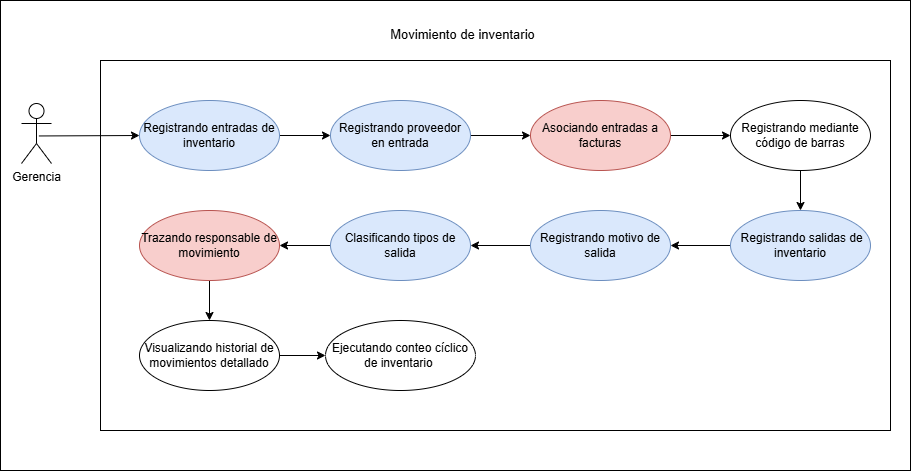

The diagram above was exported from draw.io. Its source (the exported page's mxGraphModel, read from the mxfile embedded in the PNG):
<mxGraphModel dx="1552" dy="875" grid="1" gridSize="10" guides="1" tooltips="1" connect="1" arrows="1" fold="1" page="1" pageScale="1" pageWidth="827" pageHeight="1169" math="0" shadow="0">
  <root>
    <mxCell id="0" />
    <mxCell id="1" parent="0" />
    <mxCell id="qrOsgZDqs2jIluiTBBjf-55" parent="1" style="rounded=0;whiteSpace=wrap;html=1;" value="" vertex="1">
      <mxGeometry height="470" width="910" x="130" y="490" as="geometry" />
    </mxCell>
    <mxCell id="wMoj_ULhoz5Cyv0T8dZ2-2" parent="1" style="rounded=0;whiteSpace=wrap;html=1;" value="" vertex="1">
      <mxGeometry height="370" width="790" x="230" y="550" as="geometry" />
    </mxCell>
    <mxCell id="qrOsgZDqs2jIluiTBBjf-57" edge="1" parent="1" source="qrOsgZDqs2jIluiTBBjf-58" style="rounded=0;orthogonalLoop=1;jettySize=auto;html=1;exitX=1;exitY=0.5;exitDx=0;exitDy=0;entryX=0;entryY=0.5;entryDx=0;entryDy=0;" target="qrOsgZDqs2jIluiTBBjf-65">
      <mxGeometry relative="1" as="geometry" />
    </mxCell>
    <mxCell id="qrOsgZDqs2jIluiTBBjf-58" parent="1" style="ellipse;whiteSpace=wrap;html=1;fillColor=#dae8fc;strokeColor=#6c8ebf;" value="Registrando entradas de inventario" vertex="1">
      <mxGeometry height="70" width="140" x="269" y="590" as="geometry" />
    </mxCell>
    <mxCell id="qrOsgZDqs2jIluiTBBjf-59" edge="1" parent="1" source="qrOsgZDqs2jIluiTBBjf-60" style="rounded=0;orthogonalLoop=1;jettySize=auto;html=1;exitX=0;exitY=0.5;exitDx=0;exitDy=0;entryX=1;entryY=0.5;entryDx=0;entryDy=0;" target="qrOsgZDqs2jIluiTBBjf-69">
      <mxGeometry relative="1" as="geometry" />
    </mxCell>
    <mxCell id="qrOsgZDqs2jIluiTBBjf-60" parent="1" style="ellipse;whiteSpace=wrap;html=1;fillColor=#dae8fc;strokeColor=#6c8ebf;" value="&amp;nbsp;Registrando salidas de inventario" vertex="1">
      <mxGeometry height="70" width="140" x="860" y="700" as="geometry" />
    </mxCell>
    <mxCell id="qrOsgZDqs2jIluiTBBjf-61" edge="1" parent="1" source="qrOsgZDqs2jIluiTBBjf-62" style="rounded=0;orthogonalLoop=1;jettySize=auto;html=1;exitX=0.5;exitY=1;exitDx=0;exitDy=0;entryX=0.5;entryY=0;entryDx=0;entryDy=0;" target="qrOsgZDqs2jIluiTBBjf-60">
      <mxGeometry relative="1" as="geometry" />
    </mxCell>
    <mxCell id="qrOsgZDqs2jIluiTBBjf-62" parent="1" style="ellipse;whiteSpace=wrap;html=1;" value="Registrando mediante código de barras" vertex="1">
      <mxGeometry height="70" width="140" x="860" y="590" as="geometry" />
    </mxCell>
    <mxCell id="qrOsgZDqs2jIluiTBBjf-63" parent="1" style="ellipse;whiteSpace=wrap;html=1;" value="Visualizando historial de movimientos detallado" vertex="1">
      <mxGeometry height="70" width="140" x="269" y="810" as="geometry" />
    </mxCell>
    <mxCell id="qrOsgZDqs2jIluiTBBjf-64" edge="1" parent="1" source="qrOsgZDqs2jIluiTBBjf-65" style="rounded=0;orthogonalLoop=1;jettySize=auto;html=1;exitX=1;exitY=0.5;exitDx=0;exitDy=0;" target="qrOsgZDqs2jIluiTBBjf-75">
      <mxGeometry relative="1" as="geometry" />
    </mxCell>
    <mxCell id="qrOsgZDqs2jIluiTBBjf-65" parent="1" style="ellipse;whiteSpace=wrap;html=1;fillColor=#dae8fc;strokeColor=#6c8ebf;" value="Registrando proveedor en entrada" vertex="1">
      <mxGeometry height="70" width="140" x="460" y="590" as="geometry" />
    </mxCell>
    <mxCell id="qrOsgZDqs2jIluiTBBjf-66" edge="1" parent="1" source="qrOsgZDqs2jIluiTBBjf-67" style="rounded=0;orthogonalLoop=1;jettySize=auto;html=1;exitX=0.5;exitY=1;exitDx=0;exitDy=0;" target="qrOsgZDqs2jIluiTBBjf-63">
      <mxGeometry relative="1" as="geometry" />
    </mxCell>
    <mxCell id="qrOsgZDqs2jIluiTBBjf-67" parent="1" style="ellipse;whiteSpace=wrap;html=1;fillColor=#f8cecc;strokeColor=#b85450;" value="Trazando responsable de movimiento" vertex="1">
      <mxGeometry height="70" width="140" x="269" y="700" as="geometry" />
    </mxCell>
    <mxCell id="qrOsgZDqs2jIluiTBBjf-68" edge="1" parent="1" source="qrOsgZDqs2jIluiTBBjf-69" style="rounded=0;orthogonalLoop=1;jettySize=auto;html=1;exitX=0;exitY=0.5;exitDx=0;exitDy=0;entryX=1;entryY=0.5;entryDx=0;entryDy=0;" target="qrOsgZDqs2jIluiTBBjf-71">
      <mxGeometry relative="1" as="geometry" />
    </mxCell>
    <mxCell id="qrOsgZDqs2jIluiTBBjf-69" parent="1" style="ellipse;whiteSpace=wrap;html=1;fillColor=#dae8fc;strokeColor=#6c8ebf;" value="Registrando motivo de salida" vertex="1">
      <mxGeometry height="70" width="140" x="660" y="700" as="geometry" />
    </mxCell>
    <mxCell id="qrOsgZDqs2jIluiTBBjf-70" edge="1" parent="1" source="qrOsgZDqs2jIluiTBBjf-71" style="rounded=0;orthogonalLoop=1;jettySize=auto;html=1;exitX=1;exitY=0.5;exitDx=0;exitDy=0;" target="qrOsgZDqs2jIluiTBBjf-67">
      <mxGeometry relative="1" as="geometry" />
    </mxCell>
    <mxCell id="qrOsgZDqs2jIluiTBBjf-71" parent="1" style="ellipse;whiteSpace=wrap;html=1;fillColor=#dae8fc;strokeColor=#6c8ebf;" value="Clasificando tipos de salida" vertex="1">
      <mxGeometry height="70" width="140" x="460" y="700" as="geometry" />
    </mxCell>
    <mxCell id="qrOsgZDqs2jIluiTBBjf-72" edge="1" parent="1" source="qrOsgZDqs2jIluiTBBjf-73" style="rounded=0;orthogonalLoop=1;jettySize=auto;html=1;entryX=0;entryY=0.5;entryDx=0;entryDy=0;exitX=0.581;exitY=0.541;exitDx=0;exitDy=0;exitPerimeter=0;" target="qrOsgZDqs2jIluiTBBjf-58">
      <mxGeometry relative="1" as="geometry">
        <Array as="points" />
        <mxPoint x="165" y="619" as="sourcePoint" />
        <mxPoint x="269" y="624" as="targetPoint" />
      </mxGeometry>
    </mxCell>
    <mxCell id="qrOsgZDqs2jIluiTBBjf-73" parent="1" style="shape=umlActor;verticalLabelPosition=bottom;verticalAlign=top;html=1;" value="Gerencia" vertex="1">
      <mxGeometry height="60" width="30" x="151" y="593" as="geometry" />
    </mxCell>
    <mxCell id="qrOsgZDqs2jIluiTBBjf-74" edge="1" parent="1" source="qrOsgZDqs2jIluiTBBjf-75" style="rounded=0;orthogonalLoop=1;jettySize=auto;html=1;exitX=1;exitY=0.5;exitDx=0;exitDy=0;entryX=0;entryY=0.5;entryDx=0;entryDy=0;" target="qrOsgZDqs2jIluiTBBjf-62">
      <mxGeometry relative="1" as="geometry" />
    </mxCell>
    <mxCell id="qrOsgZDqs2jIluiTBBjf-75" parent="1" style="ellipse;whiteSpace=wrap;html=1;fillColor=#f8cecc;strokeColor=#b85450;" value="Asociando entradas a facturas" vertex="1">
      <mxGeometry height="70" width="140" x="660" y="590" as="geometry" />
    </mxCell>
    <mxCell id="qrOsgZDqs2jIluiTBBjf-76" parent="1" style="text;html=1;whiteSpace=wrap;strokeColor=none;fillColor=none;align=center;verticalAlign=middle;rounded=0;" value="&lt;font style=&quot;font-size: 13px;&quot;&gt;Movimiento de inventario&lt;/font&gt;" vertex="1">
      <mxGeometry height="30" width="164.75" x="510" y="509" as="geometry" />
    </mxCell>
    <mxCell id="wMoj_ULhoz5Cyv0T8dZ2-1" edge="1" parent="1" source="qrOsgZDqs2jIluiTBBjf-63" style="edgeStyle=orthogonalEdgeStyle;rounded=0;orthogonalLoop=1;jettySize=auto;html=1;exitX=1;exitY=0.5;exitDx=0;exitDy=0;" target="jNEGnD9hBXlYCY8-VC9a-1" value="">
      <mxGeometry relative="1" as="geometry">
        <mxPoint x="409" y="845" as="sourcePoint" />
        <mxPoint x="670" y="835" as="targetPoint" />
      </mxGeometry>
    </mxCell>
    <mxCell id="jNEGnD9hBXlYCY8-VC9a-1" parent="1" style="ellipse;whiteSpace=wrap;html=1;" value="Ejecutando conteo cíclico de inventario&amp;nbsp;" vertex="1">
      <mxGeometry height="70" width="150" x="455" y="810" as="geometry" />
    </mxCell>
  </root>
</mxGraphModel>